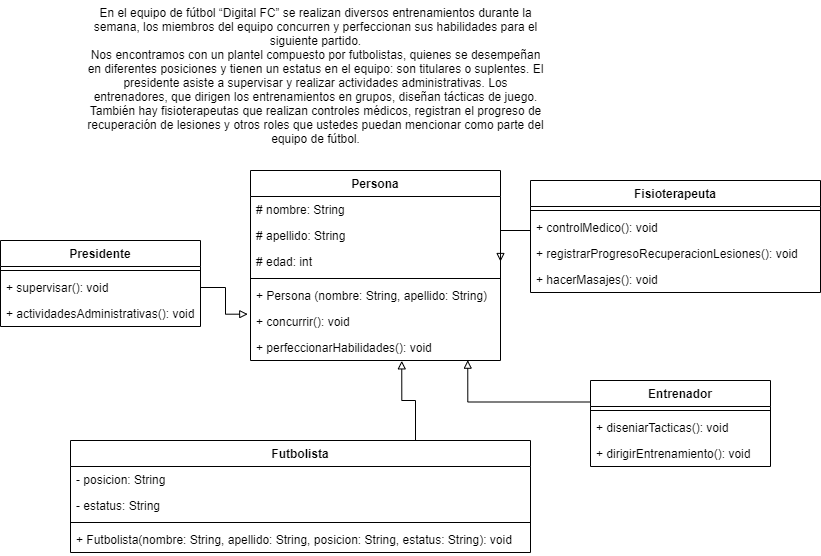

The diagram above was exported from draw.io. Its source (the exported page's mxGraphModel, read from the mxfile embedded in the PNG):
<mxGraphModel dx="768" dy="482" grid="1" gridSize="10" guides="1" tooltips="1" connect="1" arrows="1" fold="1" page="1" pageScale="1" pageWidth="827" pageHeight="1169" math="0" shadow="0">
  <root>
    <mxCell id="0" />
    <mxCell id="1" parent="0" />
    <mxCell id="sClo3EfTEq-1PRG9C1i1-1" value="&lt;div&gt;En el equipo de fútbol “Digital FC” se realizan diversos entrenamientos durante la&lt;/div&gt;&lt;div&gt;semana, los miembros del equipo concurren y perfeccionan sus habilidades para el&lt;/div&gt;&lt;div&gt;siguiente partido.&lt;/div&gt;&lt;div&gt;Nos encontramos con un plantel compuesto por futbolistas, quienes se desempeñan&lt;/div&gt;&lt;div&gt;en diferentes posiciones y tienen un estatus en el equipo: son titulares o suplentes. El&lt;/div&gt;&lt;div&gt;presidente asiste a supervisar y realizar actividades administrativas. Los&lt;/div&gt;&lt;div&gt;entrenadores, que dirigen los entrenamientos en grupos, diseñan tácticas de juego.&lt;/div&gt;&lt;div&gt;También hay fisioterapeutas que realizan controles médicos, registran el progreso de&lt;/div&gt;&lt;div&gt;recuperación de lesiones y otros roles que ustedes puedan mencionar como parte del&lt;/div&gt;&lt;div&gt;equipo de fútbol.&lt;/div&gt;" style="text;html=1;align=center;verticalAlign=middle;resizable=0;points=[];autosize=1;" vertex="1" parent="1">
      <mxGeometry x="80" y="20" width="470" height="150" as="geometry" />
    </mxCell>
    <mxCell id="sClo3EfTEq-1PRG9C1i1-31" style="edgeStyle=orthogonalEdgeStyle;rounded=0;orthogonalLoop=1;jettySize=auto;html=1;exitX=0.75;exitY=0;exitDx=0;exitDy=0;entryX=0.605;entryY=1.013;entryDx=0;entryDy=0;entryPerimeter=0;endArrow=block;endFill=0;" edge="1" parent="1" source="sClo3EfTEq-1PRG9C1i1-2" target="sClo3EfTEq-1PRG9C1i1-23">
      <mxGeometry relative="1" as="geometry" />
    </mxCell>
    <mxCell id="sClo3EfTEq-1PRG9C1i1-2" value="Futbolista" style="swimlane;fontStyle=1;align=center;verticalAlign=top;childLayout=stackLayout;horizontal=1;startSize=26;horizontalStack=0;resizeParent=1;resizeParentMax=0;resizeLast=0;collapsible=1;marginBottom=0;" vertex="1" parent="1">
      <mxGeometry x="70" y="460" width="460" height="112" as="geometry" />
    </mxCell>
    <mxCell id="sClo3EfTEq-1PRG9C1i1-3" value="- posicion: String" style="text;strokeColor=none;fillColor=none;align=left;verticalAlign=top;spacingLeft=4;spacingRight=4;overflow=hidden;rotatable=0;points=[[0,0.5],[1,0.5]];portConstraint=eastwest;" vertex="1" parent="sClo3EfTEq-1PRG9C1i1-2">
      <mxGeometry y="26" width="460" height="26" as="geometry" />
    </mxCell>
    <mxCell id="sClo3EfTEq-1PRG9C1i1-25" value="- estatus: String" style="text;strokeColor=none;fillColor=none;align=left;verticalAlign=top;spacingLeft=4;spacingRight=4;overflow=hidden;rotatable=0;points=[[0,0.5],[1,0.5]];portConstraint=eastwest;" vertex="1" parent="sClo3EfTEq-1PRG9C1i1-2">
      <mxGeometry y="52" width="460" height="26" as="geometry" />
    </mxCell>
    <mxCell id="sClo3EfTEq-1PRG9C1i1-4" value="" style="line;strokeWidth=1;fillColor=none;align=left;verticalAlign=middle;spacingTop=-1;spacingLeft=3;spacingRight=3;rotatable=0;labelPosition=right;points=[];portConstraint=eastwest;" vertex="1" parent="sClo3EfTEq-1PRG9C1i1-2">
      <mxGeometry y="78" width="460" height="8" as="geometry" />
    </mxCell>
    <mxCell id="sClo3EfTEq-1PRG9C1i1-5" value="+ Futbolista(nombre: String, apellido: String, posicion: String, estatus: String): void" style="text;strokeColor=none;fillColor=none;align=left;verticalAlign=top;spacingLeft=4;spacingRight=4;overflow=hidden;rotatable=0;points=[[0,0.5],[1,0.5]];portConstraint=eastwest;" vertex="1" parent="sClo3EfTEq-1PRG9C1i1-2">
      <mxGeometry y="86" width="460" height="26" as="geometry" />
    </mxCell>
    <mxCell id="sClo3EfTEq-1PRG9C1i1-32" style="edgeStyle=orthogonalEdgeStyle;rounded=0;orthogonalLoop=1;jettySize=auto;html=1;exitX=0;exitY=0.25;exitDx=0;exitDy=0;entryX=0.869;entryY=0.987;entryDx=0;entryDy=0;entryPerimeter=0;endArrow=block;endFill=0;" edge="1" parent="1" source="sClo3EfTEq-1PRG9C1i1-6" target="sClo3EfTEq-1PRG9C1i1-23">
      <mxGeometry relative="1" as="geometry" />
    </mxCell>
    <mxCell id="sClo3EfTEq-1PRG9C1i1-6" value="Entrenador" style="swimlane;fontStyle=1;align=center;verticalAlign=top;childLayout=stackLayout;horizontal=1;startSize=26;horizontalStack=0;resizeParent=1;resizeParentMax=0;resizeLast=0;collapsible=1;marginBottom=0;" vertex="1" parent="1">
      <mxGeometry x="590" y="400" width="180" height="86" as="geometry" />
    </mxCell>
    <mxCell id="sClo3EfTEq-1PRG9C1i1-8" value="" style="line;strokeWidth=1;fillColor=none;align=left;verticalAlign=middle;spacingTop=-1;spacingLeft=3;spacingRight=3;rotatable=0;labelPosition=right;points=[];portConstraint=eastwest;" vertex="1" parent="sClo3EfTEq-1PRG9C1i1-6">
      <mxGeometry y="26" width="180" height="8" as="geometry" />
    </mxCell>
    <mxCell id="sClo3EfTEq-1PRG9C1i1-27" value="+ diseniarTacticas(): void" style="text;strokeColor=none;fillColor=none;align=left;verticalAlign=top;spacingLeft=4;spacingRight=4;overflow=hidden;rotatable=0;points=[[0,0.5],[1,0.5]];portConstraint=eastwest;" vertex="1" parent="sClo3EfTEq-1PRG9C1i1-6">
      <mxGeometry y="34" width="180" height="26" as="geometry" />
    </mxCell>
    <mxCell id="sClo3EfTEq-1PRG9C1i1-9" value="+ dirigirEntrenamiento(): void" style="text;strokeColor=none;fillColor=none;align=left;verticalAlign=top;spacingLeft=4;spacingRight=4;overflow=hidden;rotatable=0;points=[[0,0.5],[1,0.5]];portConstraint=eastwest;" vertex="1" parent="sClo3EfTEq-1PRG9C1i1-6">
      <mxGeometry y="60" width="180" height="26" as="geometry" />
    </mxCell>
    <mxCell id="sClo3EfTEq-1PRG9C1i1-10" value="Persona" style="swimlane;fontStyle=1;align=center;verticalAlign=top;childLayout=stackLayout;horizontal=1;startSize=26;horizontalStack=0;resizeParent=1;resizeParentMax=0;resizeLast=0;collapsible=1;marginBottom=0;" vertex="1" parent="1">
      <mxGeometry x="250" y="190" width="250" height="190" as="geometry" />
    </mxCell>
    <mxCell id="sClo3EfTEq-1PRG9C1i1-11" value="# nombre: String" style="text;strokeColor=none;fillColor=none;align=left;verticalAlign=top;spacingLeft=4;spacingRight=4;overflow=hidden;rotatable=0;points=[[0,0.5],[1,0.5]];portConstraint=eastwest;" vertex="1" parent="sClo3EfTEq-1PRG9C1i1-10">
      <mxGeometry y="26" width="250" height="26" as="geometry" />
    </mxCell>
    <mxCell id="sClo3EfTEq-1PRG9C1i1-35" value="# apellido: String" style="text;strokeColor=none;fillColor=none;align=left;verticalAlign=top;spacingLeft=4;spacingRight=4;overflow=hidden;rotatable=0;points=[[0,0.5],[1,0.5]];portConstraint=eastwest;" vertex="1" parent="sClo3EfTEq-1PRG9C1i1-10">
      <mxGeometry y="52" width="250" height="26" as="geometry" />
    </mxCell>
    <mxCell id="sClo3EfTEq-1PRG9C1i1-22" value="# edad: int" style="text;strokeColor=none;fillColor=none;align=left;verticalAlign=top;spacingLeft=4;spacingRight=4;overflow=hidden;rotatable=0;points=[[0,0.5],[1,0.5]];portConstraint=eastwest;" vertex="1" parent="sClo3EfTEq-1PRG9C1i1-10">
      <mxGeometry y="78" width="250" height="26" as="geometry" />
    </mxCell>
    <mxCell id="sClo3EfTEq-1PRG9C1i1-12" value="" style="line;strokeWidth=1;fillColor=none;align=left;verticalAlign=middle;spacingTop=-1;spacingLeft=3;spacingRight=3;rotatable=0;labelPosition=right;points=[];portConstraint=eastwest;" vertex="1" parent="sClo3EfTEq-1PRG9C1i1-10">
      <mxGeometry y="104" width="250" height="8" as="geometry" />
    </mxCell>
    <mxCell id="sClo3EfTEq-1PRG9C1i1-13" value="+ Persona (nombre: String, apellido: String)" style="text;strokeColor=none;fillColor=none;align=left;verticalAlign=top;spacingLeft=4;spacingRight=4;overflow=hidden;rotatable=0;points=[[0,0.5],[1,0.5]];portConstraint=eastwest;" vertex="1" parent="sClo3EfTEq-1PRG9C1i1-10">
      <mxGeometry y="112" width="250" height="26" as="geometry" />
    </mxCell>
    <mxCell id="sClo3EfTEq-1PRG9C1i1-24" value="+ concurrir(): void" style="text;strokeColor=none;fillColor=none;align=left;verticalAlign=top;spacingLeft=4;spacingRight=4;overflow=hidden;rotatable=0;points=[[0,0.5],[1,0.5]];portConstraint=eastwest;" vertex="1" parent="sClo3EfTEq-1PRG9C1i1-10">
      <mxGeometry y="138" width="250" height="26" as="geometry" />
    </mxCell>
    <mxCell id="sClo3EfTEq-1PRG9C1i1-23" value="+ perfeccionarHabilidades(): void" style="text;strokeColor=none;fillColor=none;align=left;verticalAlign=top;spacingLeft=4;spacingRight=4;overflow=hidden;rotatable=0;points=[[0,0.5],[1,0.5]];portConstraint=eastwest;" vertex="1" parent="sClo3EfTEq-1PRG9C1i1-10">
      <mxGeometry y="164" width="250" height="26" as="geometry" />
    </mxCell>
    <mxCell id="sClo3EfTEq-1PRG9C1i1-14" value="Presidente" style="swimlane;fontStyle=1;align=center;verticalAlign=top;childLayout=stackLayout;horizontal=1;startSize=26;horizontalStack=0;resizeParent=1;resizeParentMax=0;resizeLast=0;collapsible=1;marginBottom=0;" vertex="1" parent="1">
      <mxGeometry y="260" width="200" height="86" as="geometry" />
    </mxCell>
    <mxCell id="sClo3EfTEq-1PRG9C1i1-16" value="" style="line;strokeWidth=1;fillColor=none;align=left;verticalAlign=middle;spacingTop=-1;spacingLeft=3;spacingRight=3;rotatable=0;labelPosition=right;points=[];portConstraint=eastwest;" vertex="1" parent="sClo3EfTEq-1PRG9C1i1-14">
      <mxGeometry y="26" width="200" height="8" as="geometry" />
    </mxCell>
    <mxCell id="sClo3EfTEq-1PRG9C1i1-26" value="+ supervisar(): void" style="text;strokeColor=none;fillColor=none;align=left;verticalAlign=top;spacingLeft=4;spacingRight=4;overflow=hidden;rotatable=0;points=[[0,0.5],[1,0.5]];portConstraint=eastwest;" vertex="1" parent="sClo3EfTEq-1PRG9C1i1-14">
      <mxGeometry y="34" width="200" height="26" as="geometry" />
    </mxCell>
    <mxCell id="sClo3EfTEq-1PRG9C1i1-17" value="+ actividadesAdministrativas(): void" style="text;strokeColor=none;fillColor=none;align=left;verticalAlign=top;spacingLeft=4;spacingRight=4;overflow=hidden;rotatable=0;points=[[0,0.5],[1,0.5]];portConstraint=eastwest;" vertex="1" parent="sClo3EfTEq-1PRG9C1i1-14">
      <mxGeometry y="60" width="200" height="26" as="geometry" />
    </mxCell>
    <mxCell id="sClo3EfTEq-1PRG9C1i1-18" value="Fisioterapeuta" style="swimlane;fontStyle=1;align=center;verticalAlign=top;childLayout=stackLayout;horizontal=1;startSize=26;horizontalStack=0;resizeParent=1;resizeParentMax=0;resizeLast=0;collapsible=1;marginBottom=0;" vertex="1" parent="1">
      <mxGeometry x="530" y="200" width="290" height="112" as="geometry" />
    </mxCell>
    <mxCell id="sClo3EfTEq-1PRG9C1i1-20" value="" style="line;strokeWidth=1;fillColor=none;align=left;verticalAlign=middle;spacingTop=-1;spacingLeft=3;spacingRight=3;rotatable=0;labelPosition=right;points=[];portConstraint=eastwest;" vertex="1" parent="sClo3EfTEq-1PRG9C1i1-18">
      <mxGeometry y="26" width="290" height="8" as="geometry" />
    </mxCell>
    <mxCell id="sClo3EfTEq-1PRG9C1i1-21" value="+ controlMedico(): void" style="text;strokeColor=none;fillColor=none;align=left;verticalAlign=top;spacingLeft=4;spacingRight=4;overflow=hidden;rotatable=0;points=[[0,0.5],[1,0.5]];portConstraint=eastwest;" vertex="1" parent="sClo3EfTEq-1PRG9C1i1-18">
      <mxGeometry y="34" width="290" height="26" as="geometry" />
    </mxCell>
    <mxCell id="sClo3EfTEq-1PRG9C1i1-28" value="+ registrarProgresoRecuperacionLesiones(): void" style="text;strokeColor=none;fillColor=none;align=left;verticalAlign=top;spacingLeft=4;spacingRight=4;overflow=hidden;rotatable=0;points=[[0,0.5],[1,0.5]];portConstraint=eastwest;" vertex="1" parent="sClo3EfTEq-1PRG9C1i1-18">
      <mxGeometry y="60" width="290" height="26" as="geometry" />
    </mxCell>
    <mxCell id="sClo3EfTEq-1PRG9C1i1-29" value="+ hacerMasajes(): void" style="text;strokeColor=none;fillColor=none;align=left;verticalAlign=top;spacingLeft=4;spacingRight=4;overflow=hidden;rotatable=0;points=[[0,0.5],[1,0.5]];portConstraint=eastwest;" vertex="1" parent="sClo3EfTEq-1PRG9C1i1-18">
      <mxGeometry y="86" width="290" height="26" as="geometry" />
    </mxCell>
    <mxCell id="sClo3EfTEq-1PRG9C1i1-30" style="edgeStyle=orthogonalEdgeStyle;rounded=0;orthogonalLoop=1;jettySize=auto;html=1;exitX=1;exitY=0.5;exitDx=0;exitDy=0;entryX=-0.011;entryY=0.218;entryDx=0;entryDy=0;entryPerimeter=0;endArrow=block;endFill=0;" edge="1" parent="1" source="sClo3EfTEq-1PRG9C1i1-26" target="sClo3EfTEq-1PRG9C1i1-24">
      <mxGeometry relative="1" as="geometry" />
    </mxCell>
    <mxCell id="sClo3EfTEq-1PRG9C1i1-34" style="edgeStyle=orthogonalEdgeStyle;rounded=0;orthogonalLoop=1;jettySize=auto;html=1;exitX=0;exitY=0.5;exitDx=0;exitDy=0;endArrow=block;endFill=0;entryX=1;entryY=0.5;entryDx=0;entryDy=0;" edge="1" parent="1" source="sClo3EfTEq-1PRG9C1i1-28" target="sClo3EfTEq-1PRG9C1i1-22">
      <mxGeometry relative="1" as="geometry">
        <mxPoint x="500" y="230" as="targetPoint" />
        <Array as="points">
          <mxPoint x="530" y="250" />
          <mxPoint x="500" y="250" />
        </Array>
      </mxGeometry>
    </mxCell>
  </root>
</mxGraphModel>